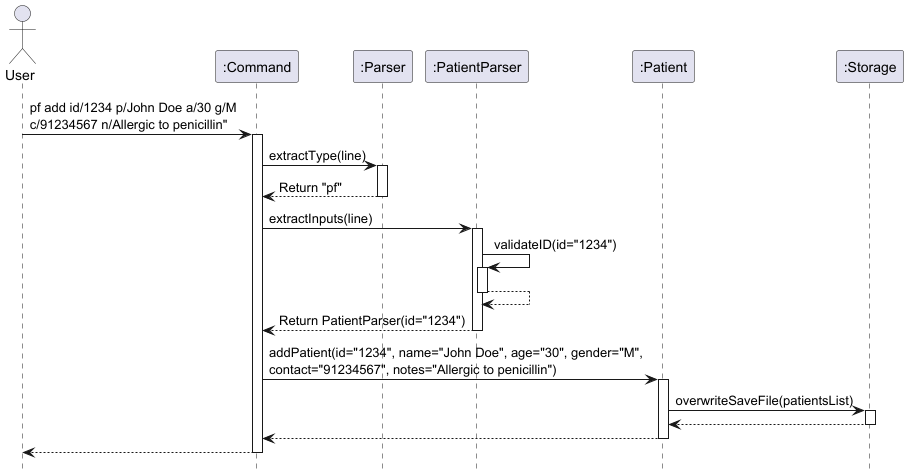

The diagram above was rendered by PlantUML. Its source (embedded in the PNG):
@startuml

hide footbox
actor User
participant ":Command" as Command
participant ":Parser" as Parser
participant ":PatientParser" as PatientParser
participant ":Patient" as Patient
participant ":Storage" as Storage

User -> Command : pf add id/1234 p/John Doe a/30 g/M \nc/91234567 n/Allergic to penicillin"
activate Command
  Command -> Parser : extractType(line)
  activate Parser
    Parser --> Command : Return "pf"
  deactivate Parser
    Command -> PatientParser : extractInputs(line)
  activate PatientParser
    PatientParser -> PatientParser : validateID(id="1234")
    activate PatientParser
    PatientParser --> PatientParser
    deactivate PatientParser
    PatientParser --> Command : Return PatientParser(id="1234")
  deactivate PatientParser
    Command -> Patient : addPatient(id="1234", name="John Doe", age="30", gender="M", \ncontact="91234567", notes="Allergic to penicillin")
  activate Patient
    Patient -> Storage : overwriteSaveFile(patientsList)
  activate Storage
    Storage --> Patient
  deactivate Storage
    Patient --> Command
  deactivate Patient
    Command --> User
deactivate Command
@enduml